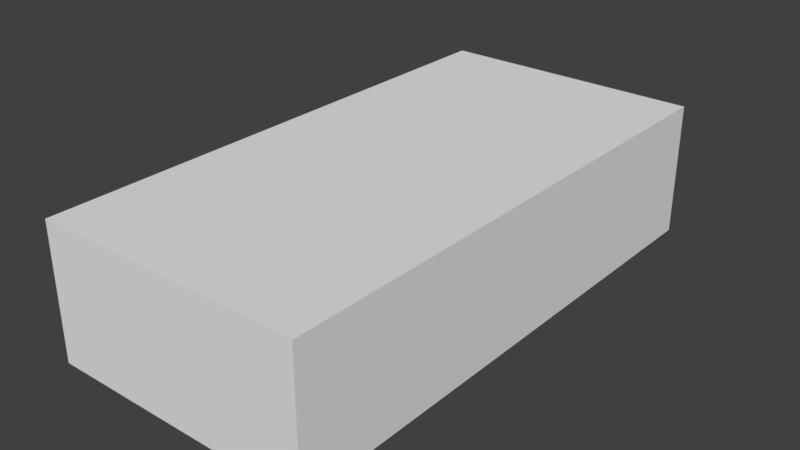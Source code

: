# Source: table.blend  (saved by Blender 2.79.0; exported with 4.5.12 LTS)
import bpy
from mathutils import Matrix  # noqa: F401  (used for matrix-valued properties, if any)

bpy.ops.wm.read_factory_settings(use_empty=True)
scene = bpy.context.scene
scene.name = 'Scene'

# ---- collections
col_collection_1 = bpy.data.collections.new('Collection 1'); scene.collection.children.link(col_collection_1)

# ---- world
world_world = bpy.data.worlds.new('World'); scene.world = world_world
world_world.color = (0.05088, 0.05088, 0.05088)
world_world.use_sun_shadow = False
world_world.sun_shadow_jitter_overblur = 0.0
world_world.cycles.sampling_method = 'MANUAL'

# ---- meshes
me_cube_001 = bpy.data.meshes.new('Cube.001')
me_cube_001.from_pydata([(-1.0, -2.0, 1.0), (-1.0, 2.0, 1.0), (1.0, -2.0, 1.0), (1.0, 2.0, 1.0), (-1.0, -2.0, 0.0), (-1.0, 2.0, 0.0), (1.0, 2.0, 0.0), (1.0, -2.0, 0.0)], [], [(4, 0, 1, 5), (5, 1, 3, 6), (6, 3, 2, 7), (7, 2, 0, 4), (3, 1, 0, 2)])
me_cube_001.use_remesh_preserve_volume = False
me_cube_001.use_remesh_preserve_attributes = False
me_cube_001.use_mirror_vertex_groups = False
me_cube_001.update()

# ---- objects
ob_cube = bpy.data.objects.new('Cube', me_cube_001)

# ---- transforms, parenting, visibility, modifiers, constraints
ob_cube.location = (0.0, 0.0, 0.0)
ob_cube.lineart.crease_threshold = 0.0

# ---- collection membership
col_collection_1.objects.link(ob_cube)

# ---- scene / render settings (as saved in the file)
scene.frame_start = 1; scene.frame_end = 250; scene.frame_set(1)
scene.render.engine = 'BLENDER_EEVEE_NEXT'
scene.render.resolution_percentage = 50
scene.render.dither_intensity = 0.0
scene.cycles.use_denoising = False
scene.cycles.samples = 128
scene.cycles.sampling_pattern = 'TABULATED_SOBOL'
scene.cycles.use_adaptive_sampling = False
scene.cycles.use_light_tree = False
scene.cycles.blur_glossy = 0.0
scene.cycles.sample_clamp_indirect = 0.0
scene.view_settings.view_transform = 'Standard'
bpy.context.view_layer.update()

# ---- added for rendering (the .blend has no active camera and no usable light): camera, sun
cam_auto = bpy.data.cameras.new('AutoCamera')
cam_auto.lens = 50.0
cam_auto.sensor_width = 36.0
cam_auto.clip_end = 1000.0
ob_auto_camera = bpy.data.objects.new('AutoCamera', cam_auto)
scene.collection.objects.link(ob_auto_camera)
ob_auto_camera.location = (4.23991, -5.08789, 3.89193)
ob_auto_camera.rotation_euler = (1.09748, -7.21219e-08, 0.694738)
scene.camera = ob_auto_camera
light_auto_sun = bpy.data.lights.new('AutoSun', 'SUN')
light_auto_sun.energy = 3.0
light_auto_sun.angle = 0.0523599
ob_auto_sun = bpy.data.objects.new('AutoSun', light_auto_sun)
scene.collection.objects.link(ob_auto_sun)
ob_auto_sun.rotation_euler = (0.872665, 0.174533, 0.523599)
bpy.context.view_layer.update()
